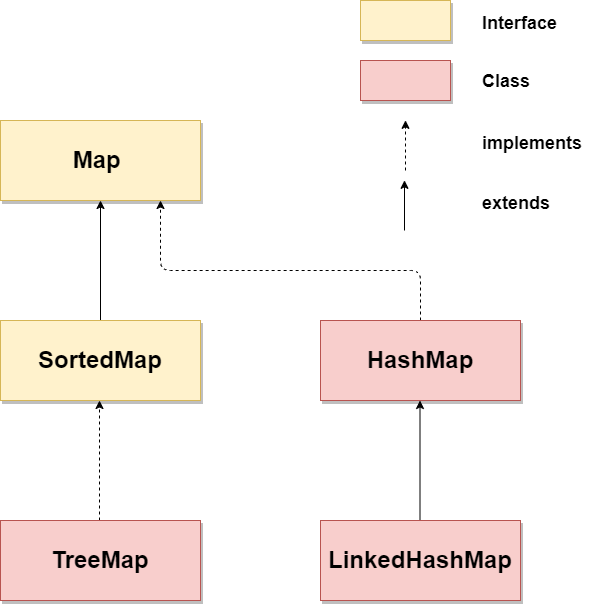

The diagram above was exported from draw.io. Its source (the exported page's mxGraphModel, read from the mxfile embedded in the PNG):
<mxGraphModel dx="2042" dy="712" grid="1" gridSize="10" guides="1" tooltips="1" connect="1" arrows="1" fold="1" page="1" pageScale="1" pageWidth="850" pageHeight="1100" math="0" shadow="0">
  <root>
    <mxCell id="0" />
    <mxCell id="1" parent="0" />
    <mxCell id="2" value="&lt;font style=&quot;font-size: 24px&quot;&gt;&lt;b&gt;Map&amp;nbsp;&lt;/b&gt;&lt;/font&gt;" style="rounded=0;whiteSpace=wrap;html=1;shadow=1;glass=0;comic=0;labelBackgroundColor=none;strokeColor=#d6b656;fillColor=#fff2cc;fontColor=#000000;" vertex="1" parent="1">
      <mxGeometry x="310" y="260" width="200" height="80" as="geometry" />
    </mxCell>
    <mxCell id="3" value="" style="endArrow=classic;html=1;labelBackgroundColor=#99FF33;strokeColor=#000000;fontColor=#000000;entryX=0.5;entryY=1;exitX=0.5;exitY=0;" edge="1" parent="1" source="4" target="2">
      <mxGeometry width="50" height="50" relative="1" as="geometry">
        <mxPoint x="390" y="500" as="sourcePoint" />
        <mxPoint x="360" y="360" as="targetPoint" />
      </mxGeometry>
    </mxCell>
    <mxCell id="4" value="&lt;font style=&quot;font-size: 24px&quot;&gt;&lt;b&gt;SortedMap&lt;/b&gt;&lt;/font&gt;" style="rounded=0;whiteSpace=wrap;html=1;shadow=1;glass=0;comic=0;labelBackgroundColor=none;strokeColor=#d6b656;fillColor=#fff2cc;fontColor=#000000;" vertex="1" parent="1">
      <mxGeometry x="310" y="460" width="200" height="80" as="geometry" />
    </mxCell>
    <mxCell id="5" value="" style="endArrow=classic;html=1;labelBackgroundColor=#99FF33;strokeColor=#000000;fontColor=#000000;entryX=0.5;entryY=1;exitX=0.5;exitY=0;dashed=1;" edge="1" parent="1">
      <mxGeometry width="50" height="50" relative="1" as="geometry">
        <mxPoint x="409" y="660" as="sourcePoint" />
        <mxPoint x="409" y="540" as="targetPoint" />
      </mxGeometry>
    </mxCell>
    <mxCell id="6" value="&lt;font style=&quot;font-size: 24px&quot;&gt;&lt;b&gt;TreeMap&lt;/b&gt;&lt;/font&gt;" style="rounded=0;whiteSpace=wrap;html=1;shadow=1;glass=0;comic=0;labelBackgroundColor=none;strokeColor=#b85450;fillColor=#f8cecc;fontColor=#000000;" vertex="1" parent="1">
      <mxGeometry x="310" y="660" width="200" height="80" as="geometry" />
    </mxCell>
    <mxCell id="7" value="" style="endArrow=classic;html=1;labelBackgroundColor=#99FF33;strokeColor=#000000;fontColor=#000000;entryX=0.5;entryY=1;dashed=1;exitX=0.5;exitY=0;" edge="1" parent="1" source="8">
      <mxGeometry width="50" height="50" relative="1" as="geometry">
        <mxPoint x="630" y="410" as="sourcePoint" />
        <mxPoint x="470" y="340" as="targetPoint" />
        <Array as="points">
          <mxPoint x="730" y="410" />
          <mxPoint x="470" y="410" />
        </Array>
      </mxGeometry>
    </mxCell>
    <mxCell id="8" value="&lt;font style=&quot;font-size: 24px&quot;&gt;&lt;b&gt;HashMap&lt;/b&gt;&lt;/font&gt;" style="rounded=0;whiteSpace=wrap;html=1;shadow=1;glass=0;comic=0;labelBackgroundColor=none;strokeColor=#b85450;fillColor=#f8cecc;fontColor=#000000;" vertex="1" parent="1">
      <mxGeometry x="630" y="460" width="200" height="80" as="geometry" />
    </mxCell>
    <mxCell id="9" value="" style="endArrow=classic;html=1;labelBackgroundColor=#99FF33;strokeColor=#000000;fontColor=#000000;entryX=0.5;entryY=1;exitX=0.5;exitY=0;" edge="1" parent="1">
      <mxGeometry width="50" height="50" relative="1" as="geometry">
        <mxPoint x="729.5" y="660" as="sourcePoint" />
        <mxPoint x="729.5" y="540" as="targetPoint" />
      </mxGeometry>
    </mxCell>
    <mxCell id="10" value="&lt;font style=&quot;font-size: 24px&quot;&gt;&lt;b&gt;LinkedHashMap&lt;/b&gt;&lt;/font&gt;" style="rounded=0;whiteSpace=wrap;html=1;shadow=1;glass=0;comic=0;labelBackgroundColor=none;strokeColor=#b85450;fillColor=#f8cecc;fontColor=#000000;" vertex="1" parent="1">
      <mxGeometry x="630" y="660" width="200" height="80" as="geometry" />
    </mxCell>
    <mxCell id="11" value="" style="rounded=0;whiteSpace=wrap;html=1;shadow=1;glass=0;comic=0;labelBackgroundColor=none;strokeColor=#d6b656;fillColor=#fff2cc;fontColor=#000000;" vertex="1" parent="1">
      <mxGeometry x="670" y="140" width="90" height="40" as="geometry" />
    </mxCell>
    <mxCell id="12" value="" style="rounded=0;whiteSpace=wrap;html=1;shadow=1;glass=0;comic=0;labelBackgroundColor=none;strokeColor=#b85450;fillColor=#f8cecc;fontColor=#000000;" vertex="1" parent="1">
      <mxGeometry x="670" y="200" width="90" height="40" as="geometry" />
    </mxCell>
    <mxCell id="13" value="&lt;font style=&quot;font-size: 18px&quot;&gt;&lt;b&gt;Interface&amp;nbsp;&lt;/b&gt;&lt;/font&gt;" style="text;html=1;resizable=0;points=[];autosize=1;align=left;verticalAlign=top;spacingTop=-4;fontColor=#000000;" vertex="1" parent="1">
      <mxGeometry x="790" y="150" width="90" height="20" as="geometry" />
    </mxCell>
    <mxCell id="14" value="&lt;font style=&quot;font-size: 18px&quot;&gt;&lt;b&gt;Class&amp;nbsp;&lt;/b&gt;&lt;/font&gt;" style="text;html=1;resizable=0;points=[];autosize=1;align=left;verticalAlign=top;spacingTop=-4;fontColor=#000000;" vertex="1" parent="1">
      <mxGeometry x="790" y="208" width="70" height="20" as="geometry" />
    </mxCell>
    <mxCell id="15" value="" style="endArrow=classic;html=1;dashed=1;labelBackgroundColor=#99FF33;strokeColor=#000000;fontColor=#000000;" edge="1" parent="1">
      <mxGeometry width="50" height="50" relative="1" as="geometry">
        <mxPoint x="715" y="310" as="sourcePoint" />
        <mxPoint x="715" y="259.83331298828125" as="targetPoint" />
      </mxGeometry>
    </mxCell>
    <mxCell id="16" value="" style="endArrow=classic;html=1;labelBackgroundColor=#99FF33;strokeColor=#000000;fontColor=#000000;" edge="1" parent="1">
      <mxGeometry width="50" height="50" relative="1" as="geometry">
        <mxPoint x="714" y="370" as="sourcePoint" />
        <mxPoint x="714" y="319.83331298828125" as="targetPoint" />
      </mxGeometry>
    </mxCell>
    <mxCell id="17" value="&lt;font style=&quot;font-size: 18px&quot;&gt;&lt;b&gt;implements&amp;nbsp;&lt;/b&gt;&lt;/font&gt;" style="text;html=1;resizable=0;points=[];autosize=1;align=left;verticalAlign=top;spacingTop=-4;fontColor=#000000;" vertex="1" parent="1">
      <mxGeometry x="790" y="270" width="120" height="20" as="geometry" />
    </mxCell>
    <mxCell id="18" value="&lt;font style=&quot;font-size: 18px&quot;&gt;&lt;b&gt;extends&lt;/b&gt;&lt;/font&gt;" style="text;html=1;resizable=0;points=[];autosize=1;align=left;verticalAlign=top;spacingTop=-4;fontColor=#000000;" vertex="1" parent="1">
      <mxGeometry x="790" y="330" width="80" height="20" as="geometry" />
    </mxCell>
  </root>
</mxGraphModel>